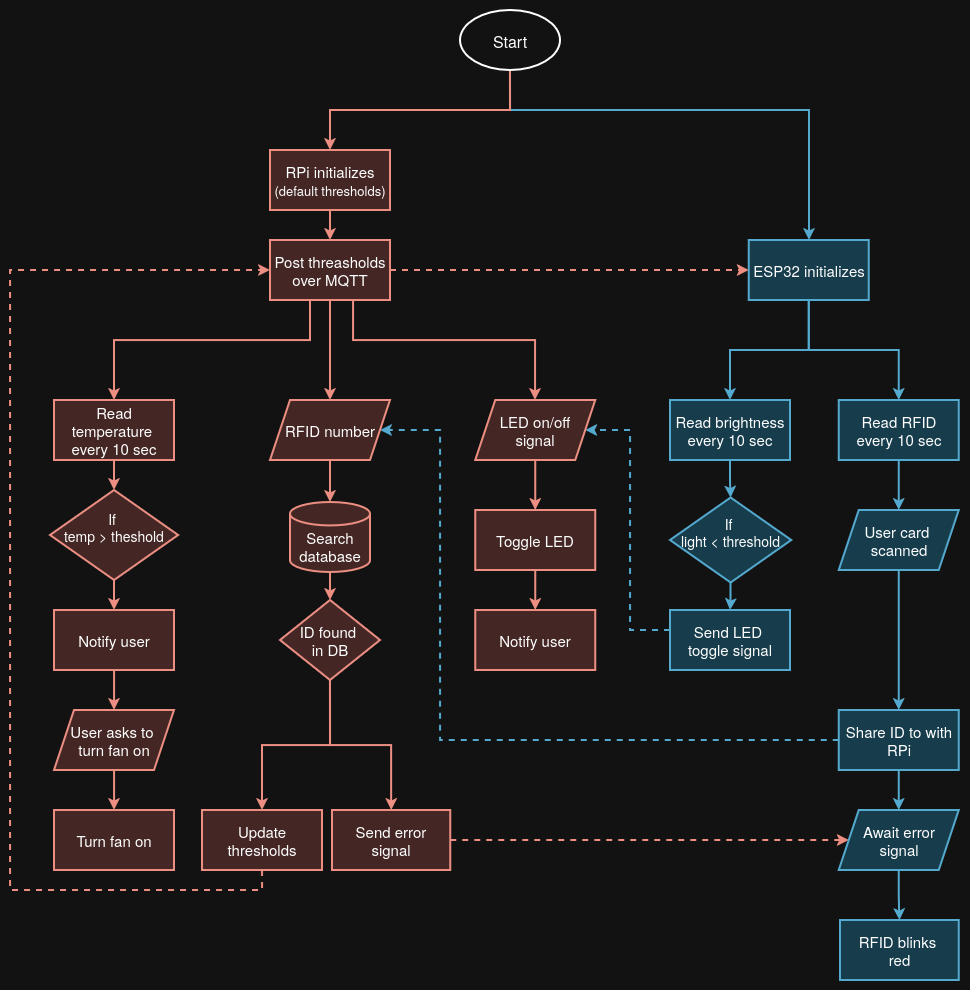

The diagram above was exported from draw.io. Its source (the exported page's mxGraphModel, read from the mxfile embedded in the PNG):
<mxGraphModel dx="2447" dy="1000" grid="1" gridSize="10" guides="1" tooltips="1" connect="1" arrows="1" fold="1" page="1" pageScale="1" pageWidth="850" pageHeight="1100" math="0" shadow="0">
  <root>
    <mxCell id="0" />
    <mxCell id="1" parent="0" />
    <mxCell id="BBwG7lZ3bHXl7-e6Up4Q-129" parent="1" style="rounded=1;whiteSpace=wrap;html=1;absoluteArcSize=1;arcSize=14;strokeWidth=2;strokeColor=none;fillColor=none;fontSize=15;" value="" vertex="1">
      <mxGeometry height="990" width="970" x="-500" y="50" as="geometry" />
    </mxCell>
    <mxCell id="BBwG7lZ3bHXl7-e6Up4Q-117" edge="1" parent="1" source="BBwG7lZ3bHXl7-e6Up4Q-1" style="edgeStyle=orthogonalEdgeStyle;rounded=0;orthogonalLoop=1;jettySize=auto;html=1;exitX=0.5;exitY=1;exitDx=0;exitDy=0;exitPerimeter=0;strokeWidth=2;labelBackgroundColor=none;fontColor=default;fillColor=#b1ddf0;strokeColor=#10739e;fontSize=15;" target="BBwG7lZ3bHXl7-e6Up4Q-4">
      <mxGeometry relative="1" as="geometry">
        <Array as="points">
          <mxPoint x="10" y="160" />
          <mxPoint x="309" y="160" />
        </Array>
      </mxGeometry>
    </mxCell>
    <mxCell id="BBwG7lZ3bHXl7-e6Up4Q-116" edge="1" parent="1" source="BBwG7lZ3bHXl7-e6Up4Q-1" style="edgeStyle=orthogonalEdgeStyle;rounded=0;orthogonalLoop=1;jettySize=auto;html=1;exitX=0.5;exitY=1;exitDx=0;exitDy=0;exitPerimeter=0;strokeWidth=2;labelBackgroundColor=none;fontColor=default;fillColor=#fad9d5;strokeColor=#ae4132;fontSize=15;" target="BBwG7lZ3bHXl7-e6Up4Q-2">
      <mxGeometry relative="1" as="geometry" />
    </mxCell>
    <mxCell id="BBwG7lZ3bHXl7-e6Up4Q-1" parent="1" style="strokeWidth=2;html=1;shape=mxgraph.flowchart.start_1;whiteSpace=wrap;labelBackgroundColor=none;fontSize=16;" value="Start" vertex="1">
      <mxGeometry height="60" width="100" x="-40" y="60" as="geometry" />
    </mxCell>
    <mxCell id="BBwG7lZ3bHXl7-e6Up4Q-76" edge="1" parent="1" source="BBwG7lZ3bHXl7-e6Up4Q-102" style="edgeStyle=orthogonalEdgeStyle;rounded=0;orthogonalLoop=1;jettySize=auto;html=1;exitX=0.388;exitY=0.987;exitDx=0;exitDy=0;exitPerimeter=0;strokeWidth=2;labelBackgroundColor=none;fontColor=default;fillColor=#fad9d5;strokeColor=#ae4132;fontSize=15;" target="BBwG7lZ3bHXl7-e6Up4Q-23">
      <mxGeometry relative="1" as="geometry">
        <Array as="points">
          <mxPoint x="-190" y="349" />
          <mxPoint x="-190" y="390" />
          <mxPoint x="-386" y="390" />
        </Array>
      </mxGeometry>
    </mxCell>
    <mxCell id="BBwG7lZ3bHXl7-e6Up4Q-78" edge="1" parent="1" source="BBwG7lZ3bHXl7-e6Up4Q-102" style="edgeStyle=orthogonalEdgeStyle;rounded=0;orthogonalLoop=1;jettySize=auto;html=1;exitX=0.608;exitY=0.987;exitDx=0;exitDy=0;exitPerimeter=0;strokeWidth=2;labelBackgroundColor=none;fontColor=default;fillColor=#fad9d5;strokeColor=#ae4132;fontSize=15;" target="BBwG7lZ3bHXl7-e6Up4Q-77" value="">
      <mxGeometry relative="1" as="geometry">
        <Array as="points">
          <mxPoint x="-147" y="390" />
          <mxPoint x="35" y="390" />
        </Array>
      </mxGeometry>
    </mxCell>
    <mxCell id="BBwG7lZ3bHXl7-e6Up4Q-90" edge="1" parent="1" source="BBwG7lZ3bHXl7-e6Up4Q-102" style="edgeStyle=orthogonalEdgeStyle;rounded=0;orthogonalLoop=1;jettySize=auto;html=1;strokeWidth=2;labelBackgroundColor=none;fontColor=default;fillColor=#fad9d5;strokeColor=#ae4132;fontSize=15;" target="BBwG7lZ3bHXl7-e6Up4Q-89" value="">
      <mxGeometry relative="1" as="geometry">
        <mxPoint x="-160" y="320" as="sourcePoint" />
      </mxGeometry>
    </mxCell>
    <mxCell id="BBwG7lZ3bHXl7-e6Up4Q-103" edge="1" parent="1" source="BBwG7lZ3bHXl7-e6Up4Q-2" style="edgeStyle=orthogonalEdgeStyle;rounded=0;orthogonalLoop=1;jettySize=auto;html=1;strokeWidth=2;labelBackgroundColor=none;fontColor=default;fillColor=#fad9d5;strokeColor=#ae4132;fontSize=15;" target="BBwG7lZ3bHXl7-e6Up4Q-102" value="">
      <mxGeometry relative="1" as="geometry" />
    </mxCell>
    <mxCell id="BBwG7lZ3bHXl7-e6Up4Q-2" parent="1" style="whiteSpace=wrap;html=1;strokeWidth=2;labelBackgroundColor=none;fillColor=#fad9d5;strokeColor=#ae4132;fontSize=15;" value="&lt;div&gt;RPi initializes&lt;/div&gt;&lt;font style=&quot;font-size: 13px;&quot;&gt;(default thresholds)&lt;/font&gt;" vertex="1">
      <mxGeometry height="60" width="120" x="-230" y="200" as="geometry" />
    </mxCell>
    <mxCell id="BBwG7lZ3bHXl7-e6Up4Q-47" edge="1" parent="1" source="BBwG7lZ3bHXl7-e6Up4Q-4" style="edgeStyle=orthogonalEdgeStyle;rounded=0;orthogonalLoop=1;jettySize=auto;html=1;strokeWidth=2;labelBackgroundColor=none;fontColor=default;fillColor=#b1ddf0;strokeColor=#10739e;fontSize=15;" target="BBwG7lZ3bHXl7-e6Up4Q-46" value="">
      <mxGeometry relative="1" as="geometry" />
    </mxCell>
    <mxCell id="BBwG7lZ3bHXl7-e6Up4Q-49" edge="1" parent="1" source="BBwG7lZ3bHXl7-e6Up4Q-4" style="edgeStyle=orthogonalEdgeStyle;rounded=0;orthogonalLoop=1;jettySize=auto;html=1;strokeWidth=2;labelBackgroundColor=none;fontColor=default;fillColor=#b1ddf0;strokeColor=#10739e;fontSize=15;" target="BBwG7lZ3bHXl7-e6Up4Q-48" value="">
      <mxGeometry relative="1" as="geometry" />
    </mxCell>
    <mxCell id="BBwG7lZ3bHXl7-e6Up4Q-4" parent="1" style="whiteSpace=wrap;html=1;strokeWidth=2;labelBackgroundColor=none;fillColor=#b1ddf0;strokeColor=#10739e;fontSize=15;" value="ESP32 initializes" vertex="1">
      <mxGeometry height="60" width="120" x="248.76" y="290" as="geometry" />
    </mxCell>
    <mxCell id="BBwG7lZ3bHXl7-e6Up4Q-13" edge="1" parent="1" source="BBwG7lZ3bHXl7-e6Up4Q-23" style="edgeStyle=orthogonalEdgeStyle;rounded=0;orthogonalLoop=1;jettySize=auto;html=1;strokeWidth=2;labelBackgroundColor=none;fontColor=default;fillColor=#fad9d5;strokeColor=#ae4132;fontSize=15;" target="BBwG7lZ3bHXl7-e6Up4Q-25" value="">
      <mxGeometry relative="1" as="geometry">
        <mxPoint x="-471.8168965517242" y="510" as="sourcePoint" />
        <mxPoint x="-471.8300000000001" y="560" as="targetPoint" />
      </mxGeometry>
    </mxCell>
    <mxCell id="BBwG7lZ3bHXl7-e6Up4Q-23" parent="1" style="whiteSpace=wrap;html=1;strokeWidth=2;labelBackgroundColor=none;fillColor=#fad9d5;strokeColor=#ae4132;fontSize=15;" value="&lt;div&gt;Read temperature&amp;nbsp;&lt;/div&gt;&lt;div&gt;every 10 sec&lt;/div&gt;" vertex="1">
      <mxGeometry height="60" width="120" x="-445.93" y="450" as="geometry" />
    </mxCell>
    <mxCell id="BBwG7lZ3bHXl7-e6Up4Q-50" edge="1" parent="1" source="BBwG7lZ3bHXl7-e6Up4Q-25" style="edgeStyle=orthogonalEdgeStyle;rounded=0;orthogonalLoop=1;jettySize=auto;html=1;strokeWidth=2;labelBackgroundColor=none;fontColor=default;fillColor=#fad9d5;strokeColor=#ae4132;fontSize=15;" target="BBwG7lZ3bHXl7-e6Up4Q-28" value="">
      <mxGeometry relative="1" as="geometry" />
    </mxCell>
    <mxCell id="BBwG7lZ3bHXl7-e6Up4Q-25" parent="1" style="rhombus;whiteSpace=wrap;html=1;strokeWidth=2;labelBackgroundColor=none;fillColor=#fad9d5;strokeColor=#ae4132;fontSize=14;" value="&lt;div&gt;If&amp;nbsp;&lt;/div&gt;&lt;div&gt;temp &amp;gt; theshold&lt;/div&gt;&lt;div&gt;&lt;br&gt;&lt;/div&gt;" vertex="1">
      <mxGeometry height="90" width="128.13" x="-450" y="540" as="geometry" />
    </mxCell>
    <mxCell id="BBwG7lZ3bHXl7-e6Up4Q-43" edge="1" parent="1" source="BBwG7lZ3bHXl7-e6Up4Q-28" style="edgeStyle=orthogonalEdgeStyle;rounded=0;orthogonalLoop=1;jettySize=auto;html=1;strokeWidth=2;labelBackgroundColor=none;fontColor=default;fillColor=#fad9d5;strokeColor=#ae4132;fontSize=15;" target="BBwG7lZ3bHXl7-e6Up4Q-42" value="">
      <mxGeometry relative="1" as="geometry" />
    </mxCell>
    <mxCell id="BBwG7lZ3bHXl7-e6Up4Q-28" parent="1" style="whiteSpace=wrap;html=1;strokeWidth=2;labelBackgroundColor=none;fillColor=#fad9d5;strokeColor=#ae4132;fontSize=15;" value="Notify user" vertex="1">
      <mxGeometry height="60" width="120" x="-445.935" y="660" as="geometry" />
    </mxCell>
    <mxCell id="BBwG7lZ3bHXl7-e6Up4Q-45" edge="1" parent="1" source="BBwG7lZ3bHXl7-e6Up4Q-42" style="edgeStyle=orthogonalEdgeStyle;rounded=0;orthogonalLoop=1;jettySize=auto;html=1;strokeWidth=2;labelBackgroundColor=none;fontColor=default;fillColor=#fad9d5;strokeColor=#ae4132;fontSize=15;" target="BBwG7lZ3bHXl7-e6Up4Q-44" value="">
      <mxGeometry relative="1" as="geometry" />
    </mxCell>
    <mxCell id="BBwG7lZ3bHXl7-e6Up4Q-42" parent="1" style="shape=parallelogram;perimeter=parallelogramPerimeter;whiteSpace=wrap;html=1;fixedSize=1;strokeWidth=2;labelBackgroundColor=none;fillColor=#fad9d5;strokeColor=#ae4132;fontSize=15;" value="&lt;div&gt;User asks to&amp;nbsp;&lt;/div&gt;&lt;div&gt;turn fan on&lt;/div&gt;" vertex="1">
      <mxGeometry height="60" width="120" x="-445.935" y="760" as="geometry" />
    </mxCell>
    <mxCell id="BBwG7lZ3bHXl7-e6Up4Q-44" parent="1" style="whiteSpace=wrap;html=1;strokeWidth=2;labelBackgroundColor=none;fillColor=#fad9d5;strokeColor=#ae4132;fontSize=15;" value="Turn fan on" vertex="1">
      <mxGeometry height="60" width="120" x="-445.925" y="860" as="geometry" />
    </mxCell>
    <mxCell id="BBwG7lZ3bHXl7-e6Up4Q-54" edge="1" parent="1" source="BBwG7lZ3bHXl7-e6Up4Q-46" style="edgeStyle=orthogonalEdgeStyle;rounded=0;orthogonalLoop=1;jettySize=auto;html=1;strokeWidth=2;labelBackgroundColor=none;fontColor=default;fillColor=#b1ddf0;strokeColor=#10739e;fontSize=15;" target="BBwG7lZ3bHXl7-e6Up4Q-53" value="">
      <mxGeometry relative="1" as="geometry" />
    </mxCell>
    <mxCell id="BBwG7lZ3bHXl7-e6Up4Q-46" parent="1" style="whiteSpace=wrap;html=1;strokeWidth=2;labelBackgroundColor=none;fillColor=#b1ddf0;strokeColor=#10739e;fontSize=15;" value="&lt;div&gt;Read brightness&lt;/div&gt;&lt;div&gt;every 10 sec&lt;/div&gt;" vertex="1">
      <mxGeometry height="60" width="120" x="170.01" y="450" as="geometry" />
    </mxCell>
    <mxCell id="BBwG7lZ3bHXl7-e6Up4Q-63" edge="1" parent="1" source="BBwG7lZ3bHXl7-e6Up4Q-48" style="edgeStyle=orthogonalEdgeStyle;rounded=0;orthogonalLoop=1;jettySize=auto;html=1;strokeWidth=2;labelBackgroundColor=none;fontColor=default;fillColor=#b1ddf0;strokeColor=#10739e;fontSize=15;" target="BBwG7lZ3bHXl7-e6Up4Q-62" value="">
      <mxGeometry relative="1" as="geometry" />
    </mxCell>
    <mxCell id="BBwG7lZ3bHXl7-e6Up4Q-48" parent="1" style="whiteSpace=wrap;html=1;strokeWidth=2;labelBackgroundColor=none;fillColor=#b1ddf0;strokeColor=#10739e;fontSize=15;" value="&lt;div&gt;Read RFID&lt;/div&gt;&lt;div&gt;every 10 sec&lt;/div&gt;" vertex="1">
      <mxGeometry height="60" width="120" x="338.76" y="450" as="geometry" />
    </mxCell>
    <mxCell id="BBwG7lZ3bHXl7-e6Up4Q-82" edge="1" parent="1" source="BBwG7lZ3bHXl7-e6Up4Q-53" style="edgeStyle=orthogonalEdgeStyle;rounded=0;orthogonalLoop=1;jettySize=auto;html=1;strokeWidth=2;labelBackgroundColor=none;fontColor=default;fillColor=#b1ddf0;strokeColor=#10739e;fontSize=15;" target="BBwG7lZ3bHXl7-e6Up4Q-81" value="">
      <mxGeometry relative="1" as="geometry" />
    </mxCell>
    <mxCell id="BBwG7lZ3bHXl7-e6Up4Q-53" parent="1" style="rhombus;whiteSpace=wrap;html=1;strokeWidth=2;labelBackgroundColor=none;fillColor=#b1ddf0;strokeColor=#10739e;fontSize=14;" value="&lt;div&gt;If&amp;nbsp;&lt;/div&gt;&lt;div&gt;light &amp;lt; threshold&lt;/div&gt;&lt;div&gt;&lt;br&gt;&lt;/div&gt;" vertex="1">
      <mxGeometry height="85" width="121.25" x="170.01" y="547.5" as="geometry" />
    </mxCell>
    <mxCell id="BBwG7lZ3bHXl7-e6Up4Q-79" edge="1" parent="1" source="BBwG7lZ3bHXl7-e6Up4Q-81" style="edgeStyle=orthogonalEdgeStyle;rounded=0;orthogonalLoop=1;jettySize=auto;html=1;entryX=1;entryY=0.5;entryDx=0;entryDy=0;dashed=1;strokeWidth=2;labelBackgroundColor=none;fontColor=default;fillColor=#b1ddf0;strokeColor=#10739e;fontSize=15;" target="BBwG7lZ3bHXl7-e6Up4Q-77">
      <mxGeometry relative="1" as="geometry">
        <Array as="points">
          <mxPoint x="130" y="680" />
          <mxPoint x="130" y="480" />
        </Array>
        <mxPoint x="210.6300000000001" y="805" as="sourcePoint" />
      </mxGeometry>
    </mxCell>
    <mxCell id="BBwG7lZ3bHXl7-e6Up4Q-65" edge="1" parent="1" source="BBwG7lZ3bHXl7-e6Up4Q-62" style="edgeStyle=orthogonalEdgeStyle;rounded=0;orthogonalLoop=1;jettySize=auto;html=1;strokeWidth=2;labelBackgroundColor=none;fontColor=default;fillColor=#b1ddf0;strokeColor=#10739e;fontSize=15;" target="BBwG7lZ3bHXl7-e6Up4Q-64" value="">
      <mxGeometry relative="1" as="geometry" />
    </mxCell>
    <mxCell id="BBwG7lZ3bHXl7-e6Up4Q-62" parent="1" style="shape=parallelogram;perimeter=parallelogramPerimeter;whiteSpace=wrap;html=1;fixedSize=1;strokeWidth=2;labelBackgroundColor=none;fillColor=#b1ddf0;strokeColor=#10739e;fontSize=15;" value="&lt;div&gt;User card&amp;nbsp;&lt;/div&gt;&lt;div&gt;scanned&lt;/div&gt;" vertex="1">
      <mxGeometry height="60" width="120" x="338.76" y="560" as="geometry" />
    </mxCell>
    <mxCell id="BBwG7lZ3bHXl7-e6Up4Q-91" edge="1" parent="1" source="BBwG7lZ3bHXl7-e6Up4Q-64" style="edgeStyle=orthogonalEdgeStyle;rounded=0;orthogonalLoop=1;jettySize=auto;html=1;entryX=1;entryY=0.5;entryDx=0;entryDy=0;dashed=1;exitX=0;exitY=0.5;exitDx=0;exitDy=0;strokeWidth=2;labelBackgroundColor=none;fontColor=default;fillColor=#b1ddf0;strokeColor=#10739e;fontSize=15;" target="BBwG7lZ3bHXl7-e6Up4Q-89">
      <mxGeometry relative="1" as="geometry">
        <Array as="points">
          <mxPoint x="-60" y="790" />
          <mxPoint x="-60" y="480" />
        </Array>
        <mxPoint x="260" y="780" as="sourcePoint" />
      </mxGeometry>
    </mxCell>
    <mxCell id="BBwG7lZ3bHXl7-e6Up4Q-97" edge="1" parent="1" source="BBwG7lZ3bHXl7-e6Up4Q-64" style="edgeStyle=orthogonalEdgeStyle;rounded=0;orthogonalLoop=1;jettySize=auto;html=1;strokeWidth=2;labelBackgroundColor=none;fontColor=default;fillColor=#b1ddf0;strokeColor=#10739e;fontSize=15;" target="BBwG7lZ3bHXl7-e6Up4Q-96" value="">
      <mxGeometry relative="1" as="geometry" />
    </mxCell>
    <mxCell id="BBwG7lZ3bHXl7-e6Up4Q-64" parent="1" style="whiteSpace=wrap;html=1;strokeWidth=2;labelBackgroundColor=none;fillColor=#b1ddf0;strokeColor=#10739e;fontSize=15;" value="Share ID to with RPi" vertex="1">
      <mxGeometry height="60" width="120" x="338.76" y="760" as="geometry" />
    </mxCell>
    <mxCell id="BBwG7lZ3bHXl7-e6Up4Q-114" edge="1" parent="1" source="BBwG7lZ3bHXl7-e6Up4Q-66" style="edgeStyle=orthogonalEdgeStyle;rounded=0;orthogonalLoop=1;jettySize=auto;html=1;exitX=0.5;exitY=1;exitDx=0;exitDy=0;strokeWidth=2;labelBackgroundColor=none;fontColor=default;fillColor=#fad9d5;strokeColor=#ae4132;fontSize=15;" target="BBwG7lZ3bHXl7-e6Up4Q-70">
      <mxGeometry relative="1" as="geometry" />
    </mxCell>
    <mxCell id="BBwG7lZ3bHXl7-e6Up4Q-115" edge="1" parent="1" source="BBwG7lZ3bHXl7-e6Up4Q-66" style="edgeStyle=orthogonalEdgeStyle;rounded=0;orthogonalLoop=1;jettySize=auto;html=1;exitX=0.5;exitY=1;exitDx=0;exitDy=0;strokeWidth=2;labelBackgroundColor=none;fontColor=default;fillColor=#fad9d5;strokeColor=#ae4132;fontSize=15;" target="BBwG7lZ3bHXl7-e6Up4Q-99">
      <mxGeometry relative="1" as="geometry" />
    </mxCell>
    <mxCell id="BBwG7lZ3bHXl7-e6Up4Q-66" parent="1" style="rhombus;whiteSpace=wrap;html=1;strokeWidth=2;labelBackgroundColor=none;fillColor=#fad9d5;strokeColor=#ae4132;fontSize=15;" value="&lt;div&gt;ID found&amp;nbsp;&lt;/div&gt;&lt;div&gt;in DB&lt;/div&gt;" vertex="1">
      <mxGeometry height="80" width="100" x="-220" y="650" as="geometry" />
    </mxCell>
    <mxCell id="BBwG7lZ3bHXl7-e6Up4Q-68" parent="1" style="whiteSpace=wrap;html=1;strokeWidth=2;labelBackgroundColor=none;fillColor=#b1ddf0;strokeColor=#10739e;fontSize=15;" value="&lt;div&gt;RFID blinks&amp;nbsp;&lt;/div&gt;&lt;div&gt;red&lt;/div&gt;" vertex="1">
      <mxGeometry height="60" width="118.76" x="340" y="970" as="geometry" />
    </mxCell>
    <mxCell id="BBwG7lZ3bHXl7-e6Up4Q-100" edge="1" parent="1" source="BBwG7lZ3bHXl7-e6Up4Q-70" style="edgeStyle=orthogonalEdgeStyle;rounded=0;orthogonalLoop=1;jettySize=auto;html=1;entryX=0;entryY=0.5;entryDx=0;entryDy=0;dashed=1;strokeWidth=2;labelBackgroundColor=none;fontColor=default;fillColor=#fad9d5;strokeColor=#ae4132;fontSize=15;" target="BBwG7lZ3bHXl7-e6Up4Q-96">
      <mxGeometry relative="1" as="geometry">
        <Array as="points" />
      </mxGeometry>
    </mxCell>
    <mxCell id="BBwG7lZ3bHXl7-e6Up4Q-70" parent="1" style="whiteSpace=wrap;html=1;strokeWidth=2;labelBackgroundColor=none;fillColor=#fad9d5;strokeColor=#ae4132;fontSize=15;" value="&lt;div&gt;Send error&lt;/div&gt;&lt;div&gt;signal&lt;/div&gt;" vertex="1">
      <mxGeometry height="60" width="118.25" x="-168" y="860" as="geometry" />
    </mxCell>
    <mxCell id="BBwG7lZ3bHXl7-e6Up4Q-93" edge="1" parent="1" source="BBwG7lZ3bHXl7-e6Up4Q-73" style="edgeStyle=orthogonalEdgeStyle;rounded=0;orthogonalLoop=1;jettySize=auto;html=1;strokeWidth=2;labelBackgroundColor=none;fontColor=default;fillColor=#fad9d5;strokeColor=#ae4132;fontSize=15;" target="BBwG7lZ3bHXl7-e6Up4Q-66" value="">
      <mxGeometry relative="1" as="geometry" />
    </mxCell>
    <mxCell id="BBwG7lZ3bHXl7-e6Up4Q-73" parent="1" style="strokeWidth=2;html=1;shape=mxgraph.flowchart.database;whiteSpace=wrap;labelBackgroundColor=none;fillColor=#fad9d5;strokeColor=#ae4132;fontSize=15;" value="&lt;div&gt;&lt;br&gt;&lt;/div&gt;&lt;div&gt;Search database&lt;/div&gt;" vertex="1">
      <mxGeometry height="70" width="80" x="-210" y="552" as="geometry" />
    </mxCell>
    <mxCell id="BBwG7lZ3bHXl7-e6Up4Q-84" edge="1" parent="1" source="BBwG7lZ3bHXl7-e6Up4Q-77" style="edgeStyle=orthogonalEdgeStyle;rounded=0;orthogonalLoop=1;jettySize=auto;html=1;strokeWidth=2;labelBackgroundColor=none;fontColor=default;fillColor=#fad9d5;strokeColor=#ae4132;fontSize=15;" target="BBwG7lZ3bHXl7-e6Up4Q-83" value="">
      <mxGeometry relative="1" as="geometry" />
    </mxCell>
    <mxCell id="BBwG7lZ3bHXl7-e6Up4Q-77" parent="1" style="shape=parallelogram;perimeter=parallelogramPerimeter;whiteSpace=wrap;html=1;fixedSize=1;strokeWidth=2;labelBackgroundColor=none;fillColor=#fad9d5;strokeColor=#ae4132;fontSize=15;" value="&lt;div&gt;LED on/off&lt;/div&gt;&lt;div&gt;signal&lt;/div&gt;" vertex="1">
      <mxGeometry height="60" width="120" x="-24.75" y="450" as="geometry" />
    </mxCell>
    <mxCell id="BBwG7lZ3bHXl7-e6Up4Q-81" parent="1" style="whiteSpace=wrap;html=1;strokeWidth=2;labelBackgroundColor=none;fillColor=#b1ddf0;strokeColor=#10739e;fontSize=15;" value="&lt;div&gt;Send LED&amp;nbsp;&lt;/div&gt;&lt;div&gt;toggle signal&lt;/div&gt;" vertex="1">
      <mxGeometry height="60" width="120" x="170.005" y="660" as="geometry" />
    </mxCell>
    <mxCell id="BBwG7lZ3bHXl7-e6Up4Q-86" edge="1" parent="1" source="BBwG7lZ3bHXl7-e6Up4Q-83" style="edgeStyle=orthogonalEdgeStyle;rounded=0;orthogonalLoop=1;jettySize=auto;html=1;strokeWidth=2;labelBackgroundColor=none;fontColor=default;fillColor=#fad9d5;strokeColor=#ae4132;fontSize=15;" target="BBwG7lZ3bHXl7-e6Up4Q-85" value="">
      <mxGeometry relative="1" as="geometry" />
    </mxCell>
    <mxCell id="BBwG7lZ3bHXl7-e6Up4Q-83" parent="1" style="whiteSpace=wrap;html=1;strokeWidth=2;labelBackgroundColor=none;fillColor=#fad9d5;strokeColor=#ae4132;fontSize=15;" value="&lt;div&gt;Toggle LED&lt;/div&gt;" vertex="1">
      <mxGeometry height="60" width="120" x="-24.75" y="560" as="geometry" />
    </mxCell>
    <mxCell id="BBwG7lZ3bHXl7-e6Up4Q-85" parent="1" style="whiteSpace=wrap;html=1;strokeWidth=2;labelBackgroundColor=none;fillColor=#fad9d5;strokeColor=#ae4132;fontSize=15;" value="Notify user" vertex="1">
      <mxGeometry height="60" width="120" x="-24.75" y="660" as="geometry" />
    </mxCell>
    <mxCell id="BBwG7lZ3bHXl7-e6Up4Q-92" edge="1" parent="1" source="BBwG7lZ3bHXl7-e6Up4Q-89" style="edgeStyle=orthogonalEdgeStyle;rounded=0;orthogonalLoop=1;jettySize=auto;html=1;strokeWidth=2;labelBackgroundColor=none;fontColor=default;fillColor=#fad9d5;strokeColor=#ae4132;fontSize=15;" target="BBwG7lZ3bHXl7-e6Up4Q-73" value="">
      <mxGeometry relative="1" as="geometry" />
    </mxCell>
    <mxCell id="BBwG7lZ3bHXl7-e6Up4Q-89" parent="1" style="shape=parallelogram;perimeter=parallelogramPerimeter;whiteSpace=wrap;html=1;fixedSize=1;strokeWidth=2;labelBackgroundColor=none;fillColor=#fad9d5;strokeColor=#ae4132;fontSize=15;" value="RFID number" vertex="1">
      <mxGeometry height="60" width="120" x="-230" y="450" as="geometry" />
    </mxCell>
    <mxCell id="BBwG7lZ3bHXl7-e6Up4Q-98" edge="1" parent="1" source="BBwG7lZ3bHXl7-e6Up4Q-96" style="edgeStyle=orthogonalEdgeStyle;rounded=0;orthogonalLoop=1;jettySize=auto;html=1;strokeWidth=2;labelBackgroundColor=none;fontColor=default;fillColor=#b1ddf0;strokeColor=#10739e;fontSize=15;" target="BBwG7lZ3bHXl7-e6Up4Q-68" value="">
      <mxGeometry relative="1" as="geometry" />
    </mxCell>
    <mxCell id="BBwG7lZ3bHXl7-e6Up4Q-96" parent="1" style="shape=parallelogram;perimeter=parallelogramPerimeter;whiteSpace=wrap;html=1;fixedSize=1;strokeWidth=2;labelBackgroundColor=none;fillColor=#b1ddf0;strokeColor=#10739e;fontSize=15;" value="&lt;div&gt;Await error&lt;/div&gt;&lt;div&gt;signal&lt;/div&gt;" vertex="1">
      <mxGeometry height="60" width="120" x="338.76" y="860" as="geometry" />
    </mxCell>
    <mxCell id="BBwG7lZ3bHXl7-e6Up4Q-119" edge="1" parent="1" source="BBwG7lZ3bHXl7-e6Up4Q-99" style="edgeStyle=orthogonalEdgeStyle;rounded=0;orthogonalLoop=1;jettySize=auto;html=1;exitX=0.5;exitY=1;exitDx=0;exitDy=0;dashed=1;strokeWidth=2;labelBackgroundColor=none;fontColor=default;fillColor=#fad9d5;strokeColor=#ae4132;fontSize=15;" target="BBwG7lZ3bHXl7-e6Up4Q-102">
      <mxGeometry relative="1" as="geometry">
        <Array as="points">
          <mxPoint x="-238" y="940" />
          <mxPoint x="-490" y="940" />
          <mxPoint x="-490" y="320" />
        </Array>
      </mxGeometry>
    </mxCell>
    <mxCell id="BBwG7lZ3bHXl7-e6Up4Q-99" parent="1" style="whiteSpace=wrap;html=1;strokeWidth=2;labelBackgroundColor=none;fillColor=#fad9d5;strokeColor=#ae4132;fontSize=15;" value="Update thresholds" vertex="1">
      <mxGeometry height="60" width="120" x="-298" y="860" as="geometry" />
    </mxCell>
    <mxCell id="BBwG7lZ3bHXl7-e6Up4Q-104" edge="1" parent="1" source="BBwG7lZ3bHXl7-e6Up4Q-102" style="edgeStyle=orthogonalEdgeStyle;rounded=0;orthogonalLoop=1;jettySize=auto;html=1;entryX=0;entryY=0.5;entryDx=0;entryDy=0;dashed=1;strokeWidth=2;labelBackgroundColor=none;fontColor=default;fillColor=#fad9d5;strokeColor=#ae4132;fontSize=15;" target="BBwG7lZ3bHXl7-e6Up4Q-4">
      <mxGeometry relative="1" as="geometry" />
    </mxCell>
    <mxCell id="BBwG7lZ3bHXl7-e6Up4Q-113" edge="1" parent="1" style="edgeStyle=orthogonalEdgeStyle;rounded=0;orthogonalLoop=1;jettySize=auto;html=1;strokeWidth=2;labelBackgroundColor=none;fontColor=default;fillColor=#fad9d5;strokeColor=#ae4132;fontSize=15;" target="BBwG7lZ3bHXl7-e6Up4Q-102" value="">
      <mxGeometry relative="1" as="geometry">
        <mxPoint x="-160" y="320" as="sourcePoint" />
        <mxPoint x="-170" y="450" as="targetPoint" />
      </mxGeometry>
    </mxCell>
    <mxCell id="BBwG7lZ3bHXl7-e6Up4Q-102" parent="1" style="whiteSpace=wrap;html=1;strokeWidth=2;labelBackgroundColor=none;fillColor=#fad9d5;strokeColor=#ae4132;fontSize=15;" value="&lt;div&gt;Post threasholds&lt;/div&gt;&lt;div&gt;over MQTT&lt;/div&gt;" vertex="1">
      <mxGeometry height="60" width="120" x="-230" y="290" as="geometry" />
    </mxCell>
  </root>
</mxGraphModel>